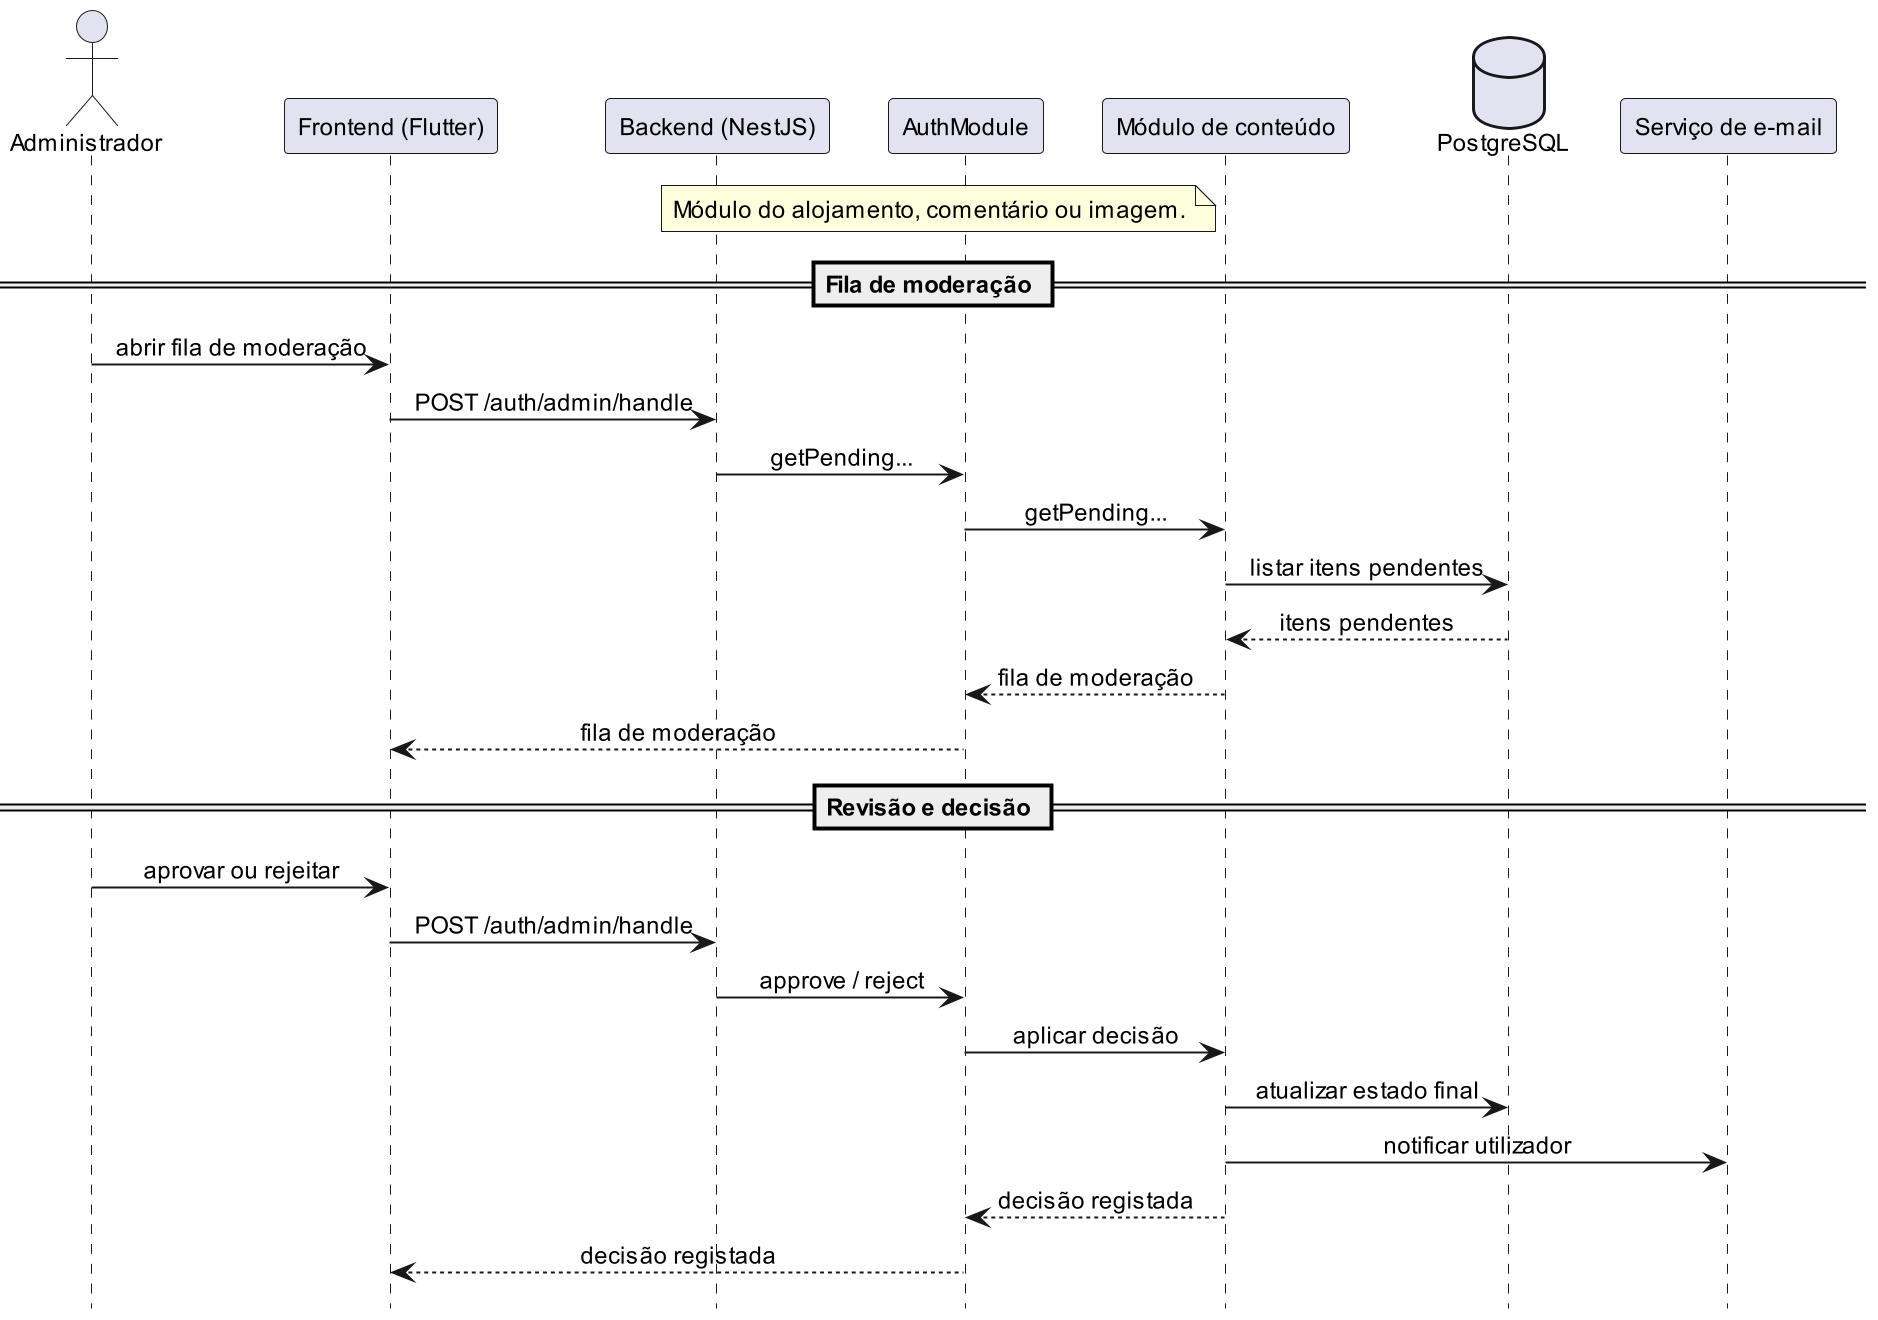

The diagram above was rendered by PlantUML. Its source (embedded in the PNG):
@startuml
hide footbox
skinparam defaultFontName Arial
skinparam defaultFontSize 12
skinparam dpi 190
skinparam maxMessageSize 200
skinparam sequence {
  ParticipantPadding 10
  BoxPadding 6
  MessageAlign center
  ArrowThickness 1
}

actor Administrador
participant "Frontend (Flutter)" as FE
participant "Backend (NestJS)" as BE
participant "AuthModule" as AuthModule
participant "Módulo de conteúdo" as ContentModule
database "PostgreSQL" as DB
participant "Serviço de e-mail" as Email

note left of ContentModule
Módulo do alojamento, comentário ou imagem.
end note

== Fila de moderação ==

Administrador -> FE : abrir fila de moderação
FE -> BE : POST /auth/admin/handle
BE -> AuthModule : getPending...
AuthModule -> ContentModule : getPending...
ContentModule -> DB : listar itens pendentes
DB --> ContentModule : itens pendentes
ContentModule --> AuthModule : fila de moderação
AuthModule --> FE : fila de moderação

== Revisão e decisão ==

Administrador -> FE : aprovar ou rejeitar
FE -> BE : POST /auth/admin/handle
BE -> AuthModule : approve / reject
AuthModule -> ContentModule : aplicar decisão
ContentModule -> DB : atualizar estado final
ContentModule -> Email : notificar utilizador
ContentModule --> AuthModule : decisão registada
AuthModule --> FE : decisão registada

@enduml